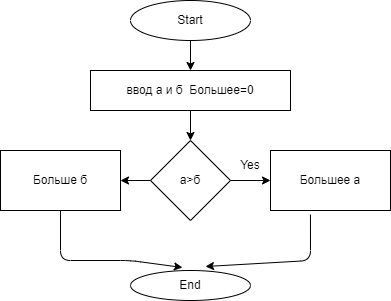

The diagram above was exported from draw.io. Its source (the exported page's mxGraphModel, read from the mxfile embedded in the PNG):
<mxGraphModel dx="570" dy="358" grid="1" gridSize="10" guides="1" tooltips="1" connect="1" arrows="1" fold="1" page="1" pageScale="1" pageWidth="827" pageHeight="1169" math="0" shadow="0">
  <root>
    <mxCell id="0" />
    <mxCell id="1" parent="0" />
    <mxCell id="5" value="" style="edgeStyle=none;html=1;" edge="1" parent="1" source="2" target="4">
      <mxGeometry relative="1" as="geometry" />
    </mxCell>
    <mxCell id="2" value="Start" style="ellipse;whiteSpace=wrap;html=1;" vertex="1" parent="1">
      <mxGeometry x="130" y="20" width="120" height="40" as="geometry" />
    </mxCell>
    <mxCell id="7" value="" style="edgeStyle=none;html=1;" edge="1" parent="1" source="4" target="6">
      <mxGeometry relative="1" as="geometry" />
    </mxCell>
    <mxCell id="4" value="ввод а и б&amp;nbsp; Большее=0" style="rounded=0;whiteSpace=wrap;html=1;" vertex="1" parent="1">
      <mxGeometry x="90" y="90" width="200" height="40" as="geometry" />
    </mxCell>
    <mxCell id="9" value="" style="edgeStyle=none;html=1;" edge="1" parent="1" source="6" target="8">
      <mxGeometry relative="1" as="geometry" />
    </mxCell>
    <mxCell id="12" value="" style="edgeStyle=none;html=1;" edge="1" parent="1" source="6" target="11">
      <mxGeometry relative="1" as="geometry" />
    </mxCell>
    <mxCell id="14" value="" style="edgeStyle=none;html=1;exitX=0.5;exitY=1;exitDx=0;exitDy=0;entryX=0.433;entryY=-0.1;entryDx=0;entryDy=0;entryPerimeter=0;" edge="1" parent="1" source="11" target="13">
      <mxGeometry relative="1" as="geometry">
        <mxPoint x="180" y="280" as="targetPoint" />
        <Array as="points">
          <mxPoint x="60" y="280" />
          <mxPoint x="130" y="280" />
        </Array>
      </mxGeometry>
    </mxCell>
    <mxCell id="6" value="а&amp;gt;б" style="rhombus;whiteSpace=wrap;html=1;" vertex="1" parent="1">
      <mxGeometry x="150" y="160" width="80" height="80" as="geometry" />
    </mxCell>
    <mxCell id="8" value="Большее а" style="rounded=0;whiteSpace=wrap;html=1;" vertex="1" parent="1">
      <mxGeometry x="270" y="170" width="120" height="60" as="geometry" />
    </mxCell>
    <mxCell id="10" value="Yes" style="text;html=1;strokeColor=none;fillColor=none;align=center;verticalAlign=middle;whiteSpace=wrap;rounded=0;" vertex="1" parent="1">
      <mxGeometry x="220" y="170" width="60" height="30" as="geometry" />
    </mxCell>
    <mxCell id="11" value="Больше б" style="rounded=0;whiteSpace=wrap;html=1;" vertex="1" parent="1">
      <mxGeometry y="170" width="120" height="60" as="geometry" />
    </mxCell>
    <mxCell id="15" style="edgeStyle=none;html=1;exitX=0.333;exitY=1.067;exitDx=0;exitDy=0;exitPerimeter=0;entryX=0.625;entryY=-0.133;entryDx=0;entryDy=0;entryPerimeter=0;" edge="1" parent="1" source="8" target="13">
      <mxGeometry relative="1" as="geometry">
        <mxPoint x="210" y="280" as="targetPoint" />
        <Array as="points">
          <mxPoint x="310" y="280" />
        </Array>
      </mxGeometry>
    </mxCell>
    <mxCell id="13" value="End" style="ellipse;whiteSpace=wrap;html=1;" vertex="1" parent="1">
      <mxGeometry x="130" y="290" width="120" height="30" as="geometry" />
    </mxCell>
  </root>
</mxGraphModel>